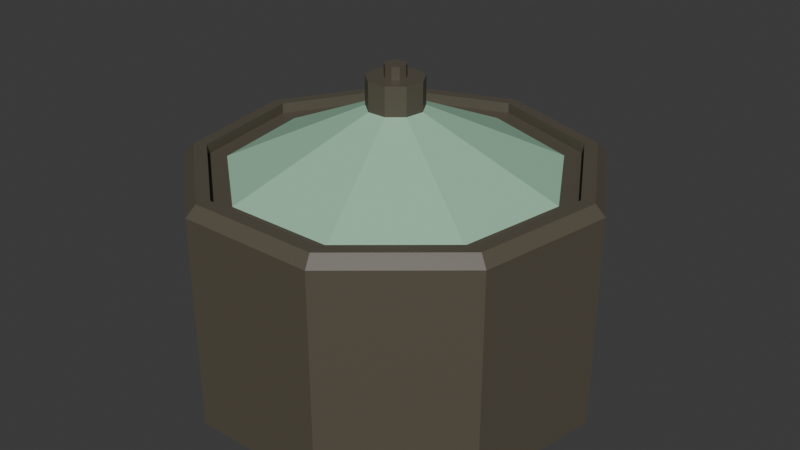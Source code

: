 # Source: rotator.blend  (saved by Blender 4.4.32; exported with 4.5.12 LTS)
import bpy
from mathutils import Matrix  # noqa: F401  (used for matrix-valued properties, if any)

bpy.ops.wm.read_factory_settings(use_empty=True)
scene = bpy.context.scene
scene.name = 'Scene'

# ---- collections
col_collection = bpy.data.collections.new('Collection'); scene.collection.children.link(col_collection)

# ---- materials (node trees are filled in below, after node groups)
mat_brown = bpy.data.materials.new('Brown')
mat_aquablue = bpy.data.materials.new('AquaBlue')

# ---- material node trees
mat_brown.use_nodes = True; mat_brown.node_tree.nodes.clear()
_N = mat_brown.node_tree.nodes; _L = mat_brown.node_tree.links
n0 = _N.new('ShaderNodeBsdfPrincipled'); n0.name = 'Principled BSDF'; n0.location = (10, 300)
n0.inputs[0].default_value = (0.09996, 0.08647, 0.06296, 1.0)
n1 = _N.new('ShaderNodeOutputMaterial'); n1.name = 'Material Output'; n1.location = (300, 300)
_L.new(n0.outputs[0], n1.inputs[0])
n1.is_active_output = True
mat_aquablue.use_nodes = True; mat_aquablue.node_tree.nodes.clear()
_N = mat_aquablue.node_tree.nodes; _L = mat_aquablue.node_tree.links
n0 = _N.new('ShaderNodeBsdfPrincipled'); n0.name = 'Principled BSDF'; n0.location = (10, 300)
n0.inputs[0].default_value = (0.3467, 0.5969, 0.423, 1.0)
n1 = _N.new('ShaderNodeOutputMaterial'); n1.name = 'Material Output'; n1.location = (300, 300)
_L.new(n0.outputs[0], n1.inputs[0])
n1.is_active_output = True

# ---- world
world_world = bpy.data.worlds.new('World'); scene.world = world_world
world_world.use_nodes = True; world_world.node_tree.nodes.clear()
_N = world_world.node_tree.nodes; _L = world_world.node_tree.links
n0 = _N.new('ShaderNodeOutputWorld'); n0.name = 'World Output'; n0.location = (300, 300)
n1 = _N.new('ShaderNodeBackground'); n1.name = 'Background'; n1.location = (10, 300)
n1.inputs[0].default_value = (0.05088, 0.05088, 0.05088, 1.0)
_L.new(n1.outputs[0], n0.inputs[0])
n0.is_active_output = True
world_world.color = (0.05088, 0.05088, 0.05088)
world_world.sun_shadow_jitter_overblur = 0.0

# ---- meshes
me_cylinder = bpy.data.meshes.new('Cylinder')
me_cylinder.from_pydata([(0.0, 0.9511, -0.5), (0.0, 1.0, -0.4541), (0.0, 0.8864, 0.5), (0.0, 1.0, 0.4541), (0.6114, 0.7286, -0.5), (0.6428, 0.766, -0.4541), (0.5698, 0.679, 0.5), (0.6428, 0.766, 0.4541), (0.9367, 0.1652, -0.5), (0.9848, 0.1736, -0.4541), (0.8729, 0.1539, 0.5), (0.9848, 0.1736, 0.4541), (0.8237, -0.4756, -0.5), (0.866, -0.5, -0.4541), (0.7677, -0.4432, 0.5), (0.866, -0.5, 0.4541), (0.3253, -0.8938, -0.5), (0.342, -0.9397, -0.4541), (0.3032, -0.833, 0.5), (0.342, -0.9397, 0.4541), (-0.3253, -0.8938, -0.5), (-0.342, -0.9397, -0.4541), (-0.3032, -0.833, 0.5), (-0.342, -0.9397, 0.4541), (-0.8237, -0.4756, -0.5), (-0.866, -0.5, -0.4541), (-0.7677, -0.4432, 0.5), (-0.866, -0.5, 0.4541), (-0.9367, 0.1652, -0.5), (-0.9848, 0.1736, -0.4541), (-0.8729, 0.1539, 0.5), (-0.9848, 0.1736, 0.4541), (-0.6114, 0.7286, -0.5), (-0.6428, 0.766, -0.4541), (-0.5698, 0.679, 0.5), (-0.6428, 0.766, 0.4541), (0.0, 1.0, -0.4541), (0.6428, 0.766, -0.4541), (0.6428, 0.766, 0.4541), (0.0, 1.0, 0.4541), (0.9848, 0.1736, -0.4541), (0.9848, 0.1736, 0.4541), (0.866, -0.5, -0.4541), (0.866, -0.5, 0.4541), (0.342, -0.9397, -0.4541), (0.342, -0.9397, 0.4541), (-0.342, -0.9397, -0.4541), (-0.342, -0.9397, 0.4541), (-0.866, -0.5, -0.4541), (-0.866, -0.5, 0.4541), (-0.9848, 0.1736, -0.4541), (-0.9848, 0.1736, 0.4541), (-0.6428, 0.766, -0.4541), (-0.6428, 0.766, 0.4541), (0.0, 1.0, -0.4541), (0.6428, 0.766, -0.4541), (0.6428, 0.766, 0.4541), (0.0, 1.0, 0.4541), (0.9848, 0.1736, -0.4541), (0.9848, 0.1736, 0.4541), (0.866, -0.5, -0.4541), (0.866, -0.5, 0.4541), (0.342, -0.9397, -0.4541), (0.342, -0.9397, 0.4541), (-0.342, -0.9397, -0.4541), (-0.342, -0.9397, 0.4541), (-0.866, -0.5, -0.4541), (-0.866, -0.5, 0.4541), (-0.9848, 0.1736, -0.4541), (-0.9848, 0.1736, 0.4541), (-0.6428, 0.766, -0.4541), (-0.6428, 0.766, 0.4541), (0.0, 1.0, -0.4541), (0.6428, 0.766, -0.4541), (0.6428, 0.766, 0.4541), (0.0, 1.0, 0.4541), (0.9848, 0.1736, -0.4541), (0.9848, 0.1736, 0.4541), (0.866, -0.5, -0.4541), (0.866, -0.5, 0.4541), (0.342, -0.9397, -0.4541), (0.342, -0.9397, 0.4541), (-0.342, -0.9397, -0.4541), (-0.342, -0.9397, 0.4541), (-0.866, -0.5, -0.4541), (-0.866, -0.5, 0.4541), (-0.9848, 0.1736, -0.4541), (-0.9848, 0.1736, 0.4541), (-0.6428, 0.766, -0.4541), (-0.6428, 0.766, 0.4541), (0.0, 1.0, -0.4541), (0.6428, 0.766, -0.4541), (0.6428, 0.766, 0.4541), (0.0, 1.0, 0.4541), (-0.6428, 0.766, -0.4541), (-0.6428, 0.766, 0.4541), (0.6428, 0.766, -0.4541), (0.9848, 0.1736, -0.4541), (0.9848, 0.1736, 0.4541), (0.6428, 0.766, 0.4541), (0.866, -0.5, -0.4541), (0.866, -0.5, 0.4541), (0.342, -0.9397, -0.4541), (0.342, -0.9397, 0.4541), (-0.342, -0.9397, -0.4541), (-0.342, -0.9397, 0.4541), (-0.866, -0.5, -0.4541), (-0.866, -0.5, 0.4541), (-0.9848, 0.1736, -0.4541), (-0.9848, 0.1736, 0.4541), (-0.6428, 0.766, -0.4541), (-0.6428, 0.766, 0.4541), (0.0, 1.0, -0.4541), (0.6428, 0.766, -0.4541), (0.6428, 0.766, 0.4541), (0.0, 1.0, 0.4541), (-0.6428, 0.766, -0.4541), (-0.6428, 0.766, 0.4541), (0.6428, 0.766, -0.4541), (0.9848, 0.1736, -0.4541), (0.9848, 0.1736, 0.4541), (0.6428, 0.766, 0.4541), (0.866, -0.5, -0.4541), (0.866, -0.5, 0.4541), (0.342, -0.9397, -0.4541), (0.342, -0.9397, 0.4541), (-0.342, -0.9397, -0.4541), (-0.342, -0.9397, 0.4541), (-0.866, -0.5, -0.4541), (-0.866, -0.5, 0.4541), (-0.9848, 0.1736, -0.4541), (-0.9848, 0.1736, 0.4541), (-0.6428, 0.766, -0.4541), (-0.6428, 0.766, 0.4541), (0.0, 1.0, -0.4541), (0.6428, 0.766, -0.4541), (0.6428, 0.766, 0.4541), (0.0, 1.0, 0.4541), (-0.6428, 0.766, -0.4541), (-0.6428, 0.766, 0.4541), (-0.342, -0.9397, -0.4541), (-0.866, -0.5, -0.4541), (-0.866, -0.5, 0.4541), (-0.342, -0.9397, 0.4541), (-0.9848, 0.1736, -0.4541), (-0.9848, 0.1736, 0.4541), (0.0, 0.9511, 0.5), (0.6114, 0.7286, 0.5), (0.9367, 0.1652, 0.5), (0.8237, -0.4756, 0.5), (0.3253, -0.8938, 0.5), (-0.3253, -0.8938, 0.5), (-0.8237, -0.4756, 0.5), (-0.9367, 0.1652, 0.5), (-0.6114, 0.7286, 0.5), (0.0, 0.792, 0.4555), (0.5091, 0.6067, 0.4555), (0.7799, 0.1375, 0.4555), (0.6859, -0.396, 0.4555), (0.2709, -0.7442, 0.4555), (-0.2709, -0.7442, 0.4555), (-0.6859, -0.396, 0.4555), (-0.7799, 0.1375, 0.4555), (-0.5091, 0.6067, 0.4555), (0.0, 0.8864, 0.4555), (0.5698, 0.679, 0.4555), (0.8729, 0.1539, 0.4555), (0.7677, -0.4432, 0.4555), (0.3032, -0.833, 0.4555), (-0.3032, -0.833, 0.4555), (-0.7677, -0.4432, 0.4555), (-0.8729, 0.1539, 0.4555), (-0.5698, 0.679, 0.4555), (-0.03365, 0.0401, 0.8343), (-0.05155, 0.00909, 0.8343), (-0.04533, -0.02617, 0.8343), (-0.0179, -0.04919, 0.8343), (0.0179, -0.04919, 0.8343), (0.04533, -0.02617, 0.8343), (0.05155, 0.00909, 0.8343), (0.03365, 0.0401, 0.8343), (1.229e-08, 0.05235, 0.8343), (0.0, 0.792, 0.4555), (0.5091, 0.6067, 0.4555), (0.7799, 0.1375, 0.4555), (0.6859, -0.396, 0.4555), (0.2709, -0.7442, 0.4555), (-0.2709, -0.7442, 0.4555), (-0.6859, -0.396, 0.4555), (-0.7799, 0.1375, 0.4555), (-0.5091, 0.6067, 0.4555), (1.095e-08, 0.137, 0.7129), (0.08807, 0.105, 0.7129), (0.1349, 0.02379, 0.7129), (0.1187, -0.0685, 0.7129), (0.04686, -0.1287, 0.7129), (-0.04686, -0.1287, 0.7129), (-0.1187, -0.0685, 0.7129), (-0.1349, 0.02379, 0.7129), (-0.08807, 0.105, 0.7129), (-0.08807, 0.105, 0.8343), (1.095e-08, 0.137, 0.8343), (-0.1349, 0.02379, 0.8343), (-0.1187, -0.0685, 0.8343), (-0.04686, -0.1287, 0.8343), (0.04686, -0.1287, 0.8343), (0.1187, -0.0685, 0.8343), (0.1349, 0.02379, 0.8343), (0.08807, 0.105, 0.8343), (-0.03365, 0.0401, 0.8852), (4.383e-08, 0.05235, 0.8852), (-0.05155, 0.00909, 0.8852), (-0.04533, -0.02617, 0.8852), (-0.0179, -0.04919, 0.8852), (0.0179, -0.04919, 0.8852), (0.04533, -0.02617, 0.8852), (0.05155, 0.00909, 0.8852), (0.03365, 0.0401, 0.8852)], [], [(33, 29, 50, 52), (13, 9, 40, 42), (23, 27, 49, 47), (1, 33, 52, 36), (17, 13, 42, 44), (3, 7, 38, 39), (27, 31, 51, 49), (7, 11, 41, 38), (26, 22, 169, 170), (21, 17, 44, 46), (1, 5, 4, 0), (7, 3, 146, 147), (5, 9, 8, 4), (11, 7, 147, 148), (9, 13, 12, 8), (15, 11, 148, 149), (13, 17, 16, 12), (19, 15, 149, 150), (17, 21, 20, 16), (23, 19, 150, 151), (21, 25, 24, 20), (27, 23, 151, 152), (25, 29, 28, 24), (31, 27, 152, 153), (29, 33, 32, 28), (35, 31, 153, 154), (33, 1, 0, 32), (3, 35, 154, 146), (0, 4, 8, 12, 16, 20, 24, 28, 32), (48, 46, 64, 66), (53, 39, 57, 71), (40, 37, 55, 58), (45, 47, 65, 63), (36, 52, 70, 54), (39, 38, 56, 57), (46, 44, 62, 64), (51, 53, 71, 69), (37, 36, 54, 55), (35, 3, 39, 53), (19, 23, 47, 45), (9, 5, 37, 40), (5, 1, 36, 37), (29, 25, 48, 50), (15, 19, 45, 43), (25, 21, 46, 48), (11, 15, 43, 41), (31, 35, 53, 51), (56, 55, 91, 92), (91, 90, 112, 113), (70, 68, 108, 110), (62, 60, 100, 102), (67, 69, 109, 107), (94, 95, 117, 116), (71, 70, 110, 111), (59, 61, 101, 98), (57, 56, 92, 93), (38, 41, 59, 56), (47, 49, 67, 65), (42, 40, 58, 60), (50, 48, 66, 68), (41, 43, 61, 59), (49, 51, 69, 67), (44, 42, 60, 62), (52, 50, 68, 70), (43, 45, 63, 61), (57, 56, 74, 75), (54, 70, 88, 72), (63, 65, 83, 81), (65, 64, 82, 83), (58, 55, 73, 76), (71, 57, 75, 89), (66, 64, 82, 84), (67, 66, 84, 85), (56, 59, 77, 74), (57, 54, 72, 75), (65, 67, 85, 83), (69, 68, 86, 87), (60, 58, 76, 78), (55, 56, 74, 73), (68, 66, 84, 86), (59, 61, 79, 77), (70, 71, 89, 88), (67, 69, 87, 85), (62, 60, 78, 80), (58, 59, 77, 76), (70, 68, 86, 88), (61, 63, 81, 79), (61, 60, 78, 79), (55, 54, 72, 73), (69, 71, 89, 87), (64, 62, 80, 82), (63, 62, 80, 81), (68, 66, 106, 108), (92, 91, 113, 114), (71, 57, 93, 95), (55, 54, 90, 91), (70, 71, 95, 94), (54, 70, 94, 90), (97, 98, 101, 100), (100, 101, 103, 102), (102, 103, 105, 104), (105, 107, 142, 143), (107, 109, 145, 142), (108, 109, 111, 110), (96, 99, 98, 97), (116, 117, 115, 112), (112, 115, 114, 113), (61, 63, 103, 101), (69, 71, 111, 109), (93, 92, 114, 115), (64, 62, 102, 104), (90, 94, 116, 112), (63, 65, 105, 103), (58, 55, 96, 97), (95, 93, 115, 117), (66, 64, 104, 106), (56, 59, 98, 99), (65, 67, 107, 105), (60, 58, 97, 100), (55, 56, 99, 96), (106, 104, 126, 128), (112, 113, 135, 134), (105, 107, 129, 127), (115, 114, 136, 137), (106, 108, 130, 128), (112, 116, 138, 134), (109, 107, 129, 131), (117, 115, 137, 139), (108, 110, 132, 130), (115, 112, 134, 137), (109, 111, 133, 131), (97, 96, 118, 119), (113, 114, 136, 135), (96, 99, 121, 118), (99, 98, 120, 121), (117, 116, 138, 139), (110, 111, 133, 132), (100, 97, 119, 122), (97, 98, 120, 119), (101, 98, 120, 123), (101, 100, 122, 123), (100, 102, 124, 122), (103, 102, 124, 125), (101, 103, 125, 123), (105, 104, 126, 127), (104, 102, 124, 126), (107, 106, 128, 129), (103, 105, 127, 125), (109, 108, 130, 131), (140, 143, 142, 141), (141, 142, 145, 144), (109, 108, 144, 145), (108, 106, 141, 144), (104, 105, 143, 140), (106, 104, 140, 141), (2, 6, 147, 146), (6, 10, 148, 147), (10, 14, 149, 148), (14, 18, 150, 149), (18, 22, 151, 150), (22, 26, 152, 151), (26, 30, 153, 152), (30, 34, 154, 153), (34, 2, 146, 154), (178, 179, 216, 215), (14, 10, 166, 167), (30, 26, 170, 171), (18, 14, 167, 168), (6, 2, 164, 165), (34, 30, 171, 172), (22, 18, 168, 169), (10, 6, 165, 166), (2, 34, 172, 164), (155, 156, 165, 164), (156, 157, 166, 165), (157, 158, 167, 166), (158, 159, 168, 167), (159, 160, 169, 168), (160, 161, 170, 169), (161, 162, 171, 170), (162, 163, 172, 171), (163, 155, 164, 172), (159, 158, 185, 186), (162, 161, 188, 189), (158, 157, 184, 185), (161, 160, 187, 188), (155, 163, 190, 182), (157, 156, 183, 184), (160, 159, 186, 187), (163, 162, 189, 190), (156, 155, 182, 183), (185, 184, 193, 194), (198, 197, 203, 202), (189, 188, 197, 198), (186, 185, 194, 195), (183, 182, 191, 192), (190, 189, 198, 199), (187, 186, 195, 196), (184, 183, 192, 193), (182, 190, 199, 191), (188, 187, 196, 197), (195, 194, 206, 205), (192, 191, 201, 208), (199, 198, 202, 200), (196, 195, 205, 204), (193, 192, 208, 207), (191, 199, 200, 201), (197, 196, 204, 203), (194, 193, 207, 206), (173, 181, 201, 200), (174, 173, 200, 202), (175, 174, 202, 203), (176, 175, 203, 204), (177, 176, 204, 205), (178, 177, 205, 206), (179, 178, 206, 207), (180, 179, 207, 208), (181, 180, 208, 201), (217, 210, 209, 211, 212, 213, 214, 215, 216), (175, 176, 213, 212), (181, 173, 209, 210), (179, 180, 217, 216), (176, 177, 214, 213), (173, 174, 211, 209), (180, 181, 210, 217), (177, 178, 215, 214), (174, 175, 212, 211)])
me_cylinder.polygons.foreach_set('material_index', [0, 0, 0, 0, 0, 0, 0, 0, 0, 0, 0, 0, 0, 0, 0, 0, 0, 0, 0, 0, 0, 0, 0, 0, 0, 0, 0, 0, 0, 0, 0, 0, 0, 0, 0, 0, 0, 0, 0, 0, 0, 0, 0, 0, 0, 0, 0, 0, 0, 0, 0, 0, 0, 0, 0, 0, 0, 0, 0, 0, 0, 0, 0, 0, 0, 0, 0, 0, 0, 0, 0, 0, 0, 0, 0, 0, 0, 0, 0, 0, 0, 0, 0, 0, 0, 0, 0, 0, 0, 0, 0, 0, 0, 0, 0, 0, 0, 0, 0, 0, 0, 0, 0, 0, 0, 0, 0, 0, 0, 0, 0, 0, 0, 0, 0, 0, 0, 0, 0, 0, 0, 0, 0, 0, 0, 0, 0, 0, 0, 0, 0, 0, 0, 0, 0, 0, 0, 0, 0, 0, 0, 0, 0, 0, 0, 0, 0, 0, 0, 0, 0, 0, 0, 0, 0, 0, 0, 0, 0, 0, 0, 0, 0, 0, 0, 0, 0, 0, 0, 0, 0, 0, 0, 0, 0, 0, 0, 0, 0, 0, 0, 0, 0, 0, 0, 0, 0, 0, 0, 0, 0, 1, 0, 1, 1, 1, 1, 1, 1, 1, 1, 0, 0, 0, 0, 0, 0, 0, 0, 0, 0, 0, 0, 0, 0, 0, 0, 0, 0, 0, 0, 0, 0, 0, 0, 0, 0])
_uv = me_cylinder.uv_layers.new(name='UVMap')
_uv.uv.foreach_set('vector', [0.5957, 0.4339, 0.5136, 0.2917, 0.5136, 0.2917, 0.5957, 0.4339, 0.9578, 0.13, 0.9864, 0.2917, 0.9864, 0.2917, 0.9578, 0.13, 0.1679, 0.02447, 0.04215, 0.13, 0.04215, 0.13, 0.1679, 0.02447, 0.75, 0.49, 0.5957, 0.4339, 0.5957, 0.4339, 0.75, 0.49, 0.8321, 0.02447, 0.9578, 0.13, 0.9578, 0.13, 0.8321, 0.02447, 0.25, 0.49, 0.4043, 0.4339, 0.4043, 0.4339, 0.25, 0.49, 0.04215, 0.13, 0.01365, 0.2917, 0.01365, 0.2917, 0.04215, 0.13, 0.4043, 0.4339, 0.4864, 0.2917, 0.4864, 0.2917, 0.4043, 0.4339, 0.06576, 0.1436, 0.1772, 0.05009, 0.1772, 0.05009, 0.06576, 0.1436, 0.6679, 0.02447, 0.8321, 0.02447, 0.8321, 0.02447, 0.6679, 0.02447, 0.75, 0.49, 0.9043, 0.4339, 0.8967, 0.4249, 0.75, 0.4783, 0.4043, 0.4339, 0.25, 0.49, 0.25, 0.4783, 0.3967, 0.4249, 0.9043, 0.4339, 0.9864, 0.2917, 0.9748, 0.2896, 0.8967, 0.4249, 0.4864, 0.2917, 0.4043, 0.4339, 0.3967, 0.4249, 0.4748, 0.2896, 0.9864, 0.2917, 0.9578, 0.13, 0.9477, 0.1359, 0.9748, 0.2896, 0.4578, 0.13, 0.4864, 0.2917, 0.4748, 0.2896, 0.4477, 0.1359, 0.9578, 0.13, 0.8321, 0.02447, 0.8281, 0.0355, 0.9477, 0.1359, 0.3321, 0.02447, 0.4578, 0.13, 0.4477, 0.1359, 0.3281, 0.0355, 0.8321, 0.02447, 0.6679, 0.02447, 0.6719, 0.0355, 0.8281, 0.0355, 0.1679, 0.02447, 0.3321, 0.02447, 0.3281, 0.0355, 0.1719, 0.0355, 0.6679, 0.02447, 0.5422, 0.13, 0.5523, 0.1359, 0.6719, 0.0355, 0.04215, 0.13, 0.1679, 0.02447, 0.1719, 0.0355, 0.05231, 0.1359, 0.5422, 0.13, 0.5136, 0.2917, 0.5252, 0.2896, 0.5523, 0.1359, 0.01365, 0.2917, 0.04215, 0.13, 0.05231, 0.1359, 0.0252, 0.2896, 0.5136, 0.2917, 0.5957, 0.4339, 0.6033, 0.4249, 0.5252, 0.2896, 0.09573, 0.4339, 0.01365, 0.2917, 0.0252, 0.2896, 0.1033, 0.4249, 0.5957, 0.4339, 0.75, 0.49, 0.75, 0.4783, 0.6033, 0.4249, 0.25, 0.49, 0.09573, 0.4339, 0.1033, 0.4249, 0.25, 0.4783, 0.75, 0.4783, 0.8967, 0.4249, 0.9748, 0.2896, 0.9477, 0.1359, 0.8281, 0.0355, 0.6719, 0.0355, 0.5523, 0.1359, 0.5252, 0.2896, 0.6033, 0.4249, 0.5422, 0.13, 0.6679, 0.02447, 0.6679, 0.02447, 0.5422, 0.13, 0.09573, 0.4339, 0.25, 0.49, 0.25, 0.49, 0.09573, 0.4339, 0.9864, 0.2917, 0.9043, 0.4339, 0.9043, 0.4339, 0.9864, 0.2917, 0.3321, 0.02447, 0.1679, 0.02447, 0.1679, 0.02447, 0.3321, 0.02447, 0.75, 0.49, 0.5957, 0.4339, 0.5957, 0.4339, 0.75, 0.49, 0.25, 0.49, 0.4043, 0.4339, 0.4043, 0.4339, 0.25, 0.49, 0.6679, 0.02447, 0.8321, 0.02447, 0.8321, 0.02447, 0.6679, 0.02447, 0.01365, 0.2917, 0.09573, 0.4339, 0.09573, 0.4339, 0.01365, 0.2917, 0.9043, 0.4339, 0.75, 0.49, 0.75, 0.49, 0.9043, 0.4339, 0.09573, 0.4339, 0.25, 0.49, 0.25, 0.49, 0.09573, 0.4339, 0.3321, 0.02447, 0.1679, 0.02447, 0.1679, 0.02447, 0.3321, 0.02447, 0.9864, 0.2917, 0.9043, 0.4339, 0.9043, 0.4339, 0.9864, 0.2917, 0.9043, 0.4339, 0.75, 0.49, 0.75, 0.49, 0.9043, 0.4339, 0.5136, 0.2917, 0.5422, 0.13, 0.5422, 0.13, 0.5136, 0.2917, 0.4578, 0.13, 0.3321, 0.02447, 0.3321, 0.02447, 0.4578, 0.13, 0.5422, 0.13, 0.6679, 0.02447, 0.6679, 0.02447, 0.5422, 0.13, 0.4864, 0.2917, 0.4578, 0.13, 0.4578, 0.13, 0.4864, 0.2917, 0.01365, 0.2917, 0.09573, 0.4339, 0.09573, 0.4339, 0.01365, 0.2917, 0.8889, 0.977, 0.8889, 0.523, 0.8889, 0.523, 0.8889, 0.977, 0.9043, 0.4339, 0.75, 0.49, 0.75, 0.49, 0.9043, 0.4339, 0.5957, 0.4339, 0.5136, 0.2917, 0.5136, 0.2917, 0.5957, 0.4339, 0.8321, 0.02447, 0.9578, 0.13, 0.9578, 0.13, 0.8321, 0.02447, 0.04215, 0.13, 0.01365, 0.2917, 0.01365, 0.2917, 0.04215, 0.13, 0.1111, 0.523, 0.1111, 0.977, 0.1111, 0.977, 0.1111, 0.523, 0.1111, 0.977, 0.1111, 0.523, 0.1111, 0.523, 0.1111, 0.977, 0.4864, 0.2917, 0.4578, 0.13, 0.4578, 0.13, 0.4864, 0.2917, 0.25, 0.49, 0.4043, 0.4339, 0.4043, 0.4339, 0.25, 0.49, 0.4043, 0.4339, 0.4864, 0.2917, 0.4864, 0.2917, 0.4043, 0.4339, 0.1679, 0.02447, 0.04215, 0.13, 0.04215, 0.13, 0.1679, 0.02447, 0.9578, 0.13, 0.9864, 0.2917, 0.9864, 0.2917, 0.9578, 0.13, 0.5136, 0.2917, 0.5422, 0.13, 0.5422, 0.13, 0.5136, 0.2917, 0.4864, 0.2917, 0.4578, 0.13, 0.4578, 0.13, 0.4864, 0.2917, 0.04215, 0.13, 0.01365, 0.2917, 0.01365, 0.2917, 0.04215, 0.13, 0.8321, 0.02447, 0.9578, 0.13, 0.9578, 0.13, 0.8321, 0.02447, 0.5957, 0.4339, 0.5136, 0.2917, 0.5136, 0.2917, 0.5957, 0.4339, 0.4578, 0.13, 0.3321, 0.02447, 0.3321, 0.02447, 0.4578, 0.13, 1.0, 0.977, 0.8889, 0.977, 0.8889, 0.977, 1.0, 0.977, 4.47e-08, 0.523, 0.1111, 0.523, 0.1111, 0.523, 4.47e-08, 0.523, 0.5556, 0.977, 0.1679, 0.02447, 0.1679, 0.02447, 0.5556, 0.977, 0.1679, 0.02447, 0.4444, 0.523, 0.4444, 0.523, 0.1679, 0.02447, 0.7778, 0.523, 0.8889, 0.523, 0.8889, 0.523, 0.7778, 0.523, 0.1111, 0.977, 4.47e-08, 0.977, 4.47e-08, 0.977, 0.1111, 0.977, 0.3333, 0.523, 0.4444, 0.523, 0.4444, 0.523, 0.3333, 0.523, 0.3333, 0.977, 0.3333, 0.523, 0.3333, 0.523, 0.3333, 0.977, 0.8889, 0.977, 0.7778, 0.977, 0.7778, 0.977, 0.8889, 0.977, 4.47e-08, 0.977, 4.47e-08, 0.523, 4.47e-08, 0.523, 4.47e-08, 0.977, 0.4444, 0.977, 0.3333, 0.977, 0.3333, 0.977, 0.4444, 0.977, 0.2222, 0.977, 0.2222, 0.523, 0.2222, 0.523, 0.2222, 0.977, 0.6667, 0.523, 0.7778, 0.523, 0.7778, 0.523, 0.6667, 0.523, 0.8889, 0.523, 0.8889, 0.977, 0.8889, 0.977, 0.8889, 0.523, 0.2222, 0.523, 0.3333, 0.523, 0.3333, 0.523, 0.2222, 0.523, 0.7778, 0.977, 0.6667, 0.977, 0.6667, 0.977, 0.7778, 0.977, 0.1111, 0.523, 0.1111, 0.977, 0.1111, 0.977, 0.1111, 0.523, 0.3333, 0.977, 0.2222, 0.977, 0.2222, 0.977, 0.3333, 0.977, 0.5556, 0.523, 0.6667, 0.523, 0.6667, 0.523, 0.5556, 0.523, 0.7778, 0.523, 0.7778, 0.977, 0.7778, 0.977, 0.7778, 0.523, 0.1111, 0.523, 0.2222, 0.523, 0.2222, 0.523, 0.1111, 0.523, 0.6667, 0.977, 0.3321, 0.02447, 0.3321, 0.02447, 0.6667, 0.977, 0.6667, 0.977, 0.6667, 0.523, 0.6667, 0.523, 0.6667, 0.977, 0.8889, 0.523, 1.0, 0.523, 1.0, 0.523, 0.8889, 0.523, 0.2222, 0.977, 0.1111, 0.977, 0.1111, 0.977, 0.2222, 0.977, 0.4444, 0.523, 0.5556, 0.523, 0.5556, 0.523, 0.4444, 0.523, 0.3321, 0.02447, 0.5556, 0.523, 0.5556, 0.523, 0.3321, 0.02447, 0.5136, 0.2917, 0.5422, 0.13, 0.5422, 0.13, 0.5136, 0.2917, 0.8889, 0.977, 0.8889, 0.523, 0.8889, 0.523, 0.8889, 0.977, 0.09573, 0.4339, 0.25, 0.49, 0.25, 0.49, 0.09573, 0.4339, 0.9043, 0.4339, 0.75, 0.49, 0.75, 0.49, 0.9043, 0.4339, 0.1111, 0.523, 0.1111, 0.977, 0.1111, 0.977, 0.1111, 0.523, 0.75, 0.49, 0.5957, 0.4339, 0.5957, 0.4339, 0.75, 0.49, 0.7778, 0.523, 0.7778, 0.977, 0.6667, 0.977, 0.6667, 0.523, 0.6667, 0.523, 0.6667, 0.977, 0.3321, 0.02447, 0.5556, 0.523, 0.5556, 0.523, 0.5556, 0.977, 0.1679, 0.02447, 0.4444, 0.523, 0.1679, 0.02447, 0.04215, 0.13, 0.04215, 0.13, 0.1679, 0.02447, 0.04215, 0.13, 0.01365, 0.2917, 0.01365, 0.2917, 0.04215, 0.13, 0.2222, 0.523, 0.2222, 0.977, 0.1111, 0.977, 0.1111, 0.523, 0.8889, 0.523, 0.8889, 0.977, 0.7778, 0.977, 0.7778, 0.523, 0.1111, 0.523, 0.1111, 0.977, 4.47e-08, 0.977, 1.0, 0.523, 4.47e-08, 0.523, 4.47e-08, 0.977, 0.8889, 0.977, 0.8889, 0.523, 0.4578, 0.13, 0.3321, 0.02447, 0.3321, 0.02447, 0.4578, 0.13, 0.01365, 0.2917, 0.09573, 0.4339, 0.09573, 0.4339, 0.01365, 0.2917, 0.25, 0.49, 0.4043, 0.4339, 0.4043, 0.4339, 0.25, 0.49, 0.6679, 0.02447, 0.8321, 0.02447, 0.8321, 0.02447, 0.6679, 0.02447, 0.75, 0.49, 0.5957, 0.4339, 0.5957, 0.4339, 0.75, 0.49, 0.3321, 0.02447, 0.1679, 0.02447, 0.1679, 0.02447, 0.3321, 0.02447, 0.9864, 0.2917, 0.9043, 0.4339, 0.9043, 0.4339, 0.9864, 0.2917, 0.09573, 0.4339, 0.25, 0.49, 0.25, 0.49, 0.09573, 0.4339, 0.5422, 0.13, 0.6679, 0.02447, 0.6679, 0.02447, 0.5422, 0.13, 0.4043, 0.4339, 0.4864, 0.2917, 0.4864, 0.2917, 0.4043, 0.4339, 0.1679, 0.02447, 0.04215, 0.13, 0.04215, 0.13, 0.1679, 0.02447, 0.9578, 0.13, 0.9864, 0.2917, 0.9864, 0.2917, 0.9578, 0.13, 0.8889, 0.523, 0.8889, 0.977, 0.8889, 0.977, 0.8889, 0.523, 0.3333, 0.523, 0.4444, 0.523, 0.4444, 0.523, 0.3333, 0.523, 0.75, 0.49, 0.9043, 0.4339, 0.9043, 0.4339, 0.75, 0.49, 0.4444, 0.977, 0.3333, 0.977, 0.3333, 0.977, 0.4444, 0.977, 4.47e-08, 0.977, 0.8889, 0.977, 0.8889, 0.977, 4.47e-08, 0.977, 0.5422, 0.13, 0.5136, 0.2917, 0.5136, 0.2917, 0.5422, 0.13, 1.0, 0.523, 0.1111, 0.523, 0.1111, 0.523, 1.0, 0.523, 0.01365, 0.2917, 0.04215, 0.13, 0.04215, 0.13, 0.01365, 0.2917, 0.1111, 0.977, 4.47e-08, 0.977, 4.47e-08, 0.977, 0.1111, 0.977, 0.5136, 0.2917, 0.5957, 0.4339, 0.5957, 0.4339, 0.5136, 0.2917, 4.47e-08, 0.977, 1.0, 0.523, 1.0, 0.523, 4.47e-08, 0.977, 0.2222, 0.977, 0.1111, 0.977, 0.1111, 0.977, 0.2222, 0.977, 0.7778, 0.523, 0.8889, 0.523, 0.8889, 0.523, 0.7778, 0.523, 0.8889, 0.523, 0.8889, 0.977, 0.8889, 0.977, 0.8889, 0.523, 0.8889, 0.523, 0.8889, 0.977, 0.8889, 0.977, 0.8889, 0.523, 0.8889, 0.977, 0.7778, 0.977, 0.7778, 0.977, 0.8889, 0.977, 0.1111, 0.977, 0.1111, 0.523, 0.1111, 0.523, 0.1111, 0.977, 0.1111, 0.523, 0.1111, 0.977, 0.1111, 0.977, 0.1111, 0.523, 0.6667, 0.523, 0.7778, 0.523, 0.7778, 0.523, 0.6667, 0.523, 0.7778, 0.523, 0.7778, 0.977, 0.7778, 0.977, 0.7778, 0.523, 0.4578, 0.13, 0.4864, 0.2917, 0.4864, 0.2917, 0.4578, 0.13, 0.6667, 0.977, 0.6667, 0.523, 0.6667, 0.523, 0.6667, 0.977, 0.9578, 0.13, 0.8321, 0.02447, 0.8321, 0.02447, 0.9578, 0.13, 0.3321, 0.02447, 0.5556, 0.523, 0.5556, 0.523, 0.3321, 0.02447, 0.6667, 0.977, 0.3321, 0.02447, 0.3321, 0.02447, 0.6667, 0.977, 0.1679, 0.02447, 0.4444, 0.523, 0.4444, 0.523, 0.1679, 0.02447, 0.4444, 0.523, 0.5556, 0.523, 0.5556, 0.523, 0.4444, 0.523, 0.3333, 0.977, 0.3333, 0.523, 0.3333, 0.523, 0.3333, 0.977, 0.5556, 0.977, 0.1679, 0.02447, 0.1679, 0.02447, 0.5556, 0.977, 0.2222, 0.977, 0.2222, 0.523, 0.2222, 0.523, 0.2222, 0.977, 0.4444, 0.523, 0.4444, 0.977, 0.3333, 0.977, 0.3333, 0.523, 0.3333, 0.523, 0.3333, 0.977, 0.2222, 0.977, 0.2222, 0.523, 0.2222, 0.977, 0.2222, 0.523, 0.2222, 0.523, 0.2222, 0.977, 0.5136, 0.2917, 0.5422, 0.13, 0.5422, 0.13, 0.5136, 0.2917, 0.4444, 0.523, 0.1679, 0.02447, 0.1679, 0.02447, 0.4444, 0.523, 0.5422, 0.13, 0.6679, 0.02447, 0.6679, 0.02447, 0.5422, 0.13, 0.25, 0.4627, 0.3867, 0.413, 0.3967, 0.4249, 0.25, 0.4783, 0.3867, 0.413, 0.4595, 0.2869, 0.4748, 0.2896, 0.3967, 0.4249, 0.4595, 0.2869, 0.4342, 0.1436, 0.4477, 0.1359, 0.4748, 0.2896, 0.4342, 0.1436, 0.3228, 0.05009, 0.3281, 0.0355, 0.4477, 0.1359, 0.3228, 0.05009, 0.1772, 0.05009, 0.1719, 0.0355, 0.3281, 0.0355, 0.1772, 0.05009, 0.06576, 0.1436, 0.05231, 0.1359, 0.1719, 0.0355, 0.06576, 0.1436, 0.04049, 0.2869, 0.0252, 0.2896, 0.05231, 0.1359, 0.04049, 0.2869, 0.1133, 0.413, 0.1033, 0.4249, 0.0252, 0.2896, 0.1133, 0.413, 0.25, 0.4627, 0.25, 0.4783, 0.1033, 0.4249, 0.3912, 0.1685, 0.4106, 0.2783, 0.4106, 0.2783, 0.3912, 0.1685, 0.4342, 0.1436, 0.4595, 0.2869, 0.4595, 0.2869, 0.4342, 0.1436, 0.04049, 0.2869, 0.06576, 0.1436, 0.06576, 0.1436, 0.04049, 0.2869, 0.3228, 0.05009, 0.4342, 0.1436, 0.4342, 0.1436, 0.3228, 0.05009, 0.3867, 0.413, 0.25, 0.4627, 0.25, 0.4627, 0.3867, 0.413, 0.1133, 0.413, 0.04049, 0.2869, 0.04049, 0.2869, 0.1133, 0.413, 0.1772, 0.05009, 0.3228, 0.05009, 0.3228, 0.05009, 0.1772, 0.05009, 0.4595, 0.2869, 0.3867, 0.413, 0.3867, 0.413, 0.4595, 0.2869, 0.25, 0.4627, 0.1133, 0.413, 0.1133, 0.413, 0.25, 0.4627, 0.25, 0.4401, 0.3722, 0.3956, 0.3867, 0.413, 0.25, 0.4627, 0.3722, 0.3956, 0.4372, 0.283, 0.4595, 0.2869, 0.3867, 0.413, 0.4372, 0.283, 0.4146, 0.155, 0.4342, 0.1436, 0.4595, 0.2869, 0.4146, 0.155, 0.315, 0.07139, 0.3228, 0.05009, 0.4342, 0.1436, 0.315, 0.07139, 0.185, 0.07139, 0.1772, 0.05009, 0.3228, 0.05009, 0.185, 0.07139, 0.08539, 0.155, 0.06576, 0.1436, 0.1772, 0.05009, 0.08539, 0.155, 0.06282, 0.283, 0.04049, 0.2869, 0.06576, 0.1436, 0.06282, 0.283, 0.1278, 0.3956, 0.1133, 0.413, 0.04049, 0.2869, 0.1278, 0.3956, 0.25, 0.4401, 0.25, 0.4627, 0.1133, 0.413, 0.315, 0.07139, 0.4146, 0.155, 0.4146, 0.155, 0.315, 0.07139, 0.06282, 0.283, 0.08539, 0.155, 0.08539, 0.155, 0.06282, 0.283, 0.4146, 0.155, 0.4372, 0.283, 0.4372, 0.283, 0.4146, 0.155, 0.08539, 0.155, 0.185, 0.07139, 0.185, 0.07139, 0.08539, 0.155, 0.25, 0.4401, 0.1278, 0.3956, 0.1278, 0.3956, 0.25, 0.4401, 0.4372, 0.283, 0.3722, 0.3956, 0.3722, 0.3956, 0.4372, 0.283, 0.185, 0.07139, 0.315, 0.07139, 0.315, 0.07139, 0.185, 0.07139, 0.1278, 0.3956, 0.06282, 0.283, 0.06282, 0.283, 0.1278, 0.3956, 0.3722, 0.3956, 0.25, 0.4401, 0.25, 0.4401, 0.3722, 0.3956, 0.4146, 0.155, 0.4372, 0.283, 0.4372, 0.283, 0.4146, 0.155, 0.06282, 0.283, 0.08539, 0.155, 0.08539, 0.155, 0.06282, 0.283, 0.06282, 0.283, 0.08539, 0.155, 0.08539, 0.155, 0.06282, 0.283, 0.315, 0.07139, 0.4146, 0.155, 0.4146, 0.155, 0.315, 0.07139, 0.3722, 0.3956, 0.25, 0.4401, 0.25, 0.4401, 0.3722, 0.3956, 0.1278, 0.3956, 0.06282, 0.283, 0.06282, 0.283, 0.1278, 0.3956, 0.185, 0.07139, 0.315, 0.07139, 0.315, 0.07139, 0.185, 0.07139, 0.4372, 0.283, 0.3722, 0.3956, 0.3722, 0.3956, 0.4372, 0.283, 0.25, 0.4401, 0.1278, 0.3956, 0.1278, 0.3956, 0.25, 0.4401, 0.08539, 0.155, 0.185, 0.07139, 0.185, 0.07139, 0.08539, 0.155, 0.315, 0.07139, 0.4146, 0.155, 0.4146, 0.155, 0.315, 0.07139, 0.3722, 0.3956, 0.25, 0.4401, 0.25, 0.4401, 0.3722, 0.3956, 0.1278, 0.3956, 0.06282, 0.283, 0.06282, 0.283, 0.1278, 0.3956, 0.185, 0.07139, 0.315, 0.07139, 0.315, 0.07139, 0.185, 0.07139, 0.4372, 0.283, 0.3722, 0.3956, 0.3722, 0.3956, 0.4372, 0.283, 0.25, 0.4401, 0.1278, 0.3956, 0.1278, 0.3956, 0.25, 0.4401, 0.08539, 0.155, 0.185, 0.07139, 0.185, 0.07139, 0.08539, 0.155, 0.4146, 0.155, 0.4372, 0.283, 0.4372, 0.283, 0.4146, 0.155, 0.1452, 0.3749, 0.25, 0.4131, 0.25, 0.4401, 0.1278, 0.3956, 0.08943, 0.2783, 0.1452, 0.3749, 0.1278, 0.3956, 0.06282, 0.283, 0.1088, 0.1685, 0.08943, 0.2783, 0.06282, 0.283, 0.08539, 0.155, 0.1942, 0.09678, 0.1088, 0.1685, 0.08539, 0.155, 0.185, 0.07139, 0.3058, 0.09678, 0.1942, 0.09678, 0.185, 0.07139, 0.315, 0.07139, 0.3912, 0.1685, 0.3058, 0.09678, 0.315, 0.07139, 0.4146, 0.155, 0.4106, 0.2783, 0.3912, 0.1685, 0.4146, 0.155, 0.4372, 0.283, 0.3548, 0.3749, 0.4106, 0.2783, 0.4372, 0.283, 0.3722, 0.3956, 0.25, 0.4131, 0.3548, 0.3749, 0.3722, 0.3956, 0.25, 0.4401, 0.3548, 0.3749, 0.25, 0.4131, 0.1452, 0.3749, 0.08943, 0.2783, 0.1088, 0.1685, 0.1942, 0.09678, 0.3058, 0.09678, 0.3912, 0.1685, 0.4106, 0.2783, 0.1088, 0.1685, 0.1942, 0.09678, 0.1942, 0.09678, 0.1088, 0.1685, 0.25, 0.4131, 0.1452, 0.3749, 0.1452, 0.3749, 0.25, 0.4131, 0.4106, 0.2783, 0.3548, 0.3749, 0.3548, 0.3749, 0.4106, 0.2783, 0.1942, 0.09678, 0.3058, 0.09678, 0.3058, 0.09678, 0.1942, 0.09678, 0.1452, 0.3749, 0.08943, 0.2783, 0.08943, 0.2783, 0.1452, 0.3749, 0.3548, 0.3749, 0.25, 0.4131, 0.25, 0.4131, 0.3548, 0.3749, 0.3058, 0.09678, 0.3912, 0.1685, 0.3912, 0.1685, 0.3058, 0.09678, 0.08943, 0.2783, 0.1088, 0.1685, 0.1088, 0.1685, 0.08943, 0.2783])
me_cylinder.materials.append(mat_brown)
me_cylinder.materials.append(mat_aquablue)
me_cylinder.update()

# ---- objects
ob_cylinder = bpy.data.objects.new('Cylinder', me_cylinder)

# ---- transforms, parenting, visibility, modifiers, constraints
ob_cylinder.location = (0.0, 0.0, 0.0)
ob_cylinder.scale = (1.0, 1.0, 1.148)

# ---- collection membership
col_collection.objects.link(ob_cylinder)

# ---- scene / render settings (as saved in the file)
scene.frame_start = 1; scene.frame_end = 250; scene.frame_set(1)
scene.render.engine = 'BLENDER_EEVEE_NEXT'
bpy.context.view_layer.update()

# ---- added for rendering (the .blend has no active camera and no usable light): camera, sun
cam_auto = bpy.data.cameras.new('AutoCamera')
cam_auto.lens = 50.0
cam_auto.sensor_width = 36.0
cam_auto.clip_end = 1000.0
ob_auto_camera = bpy.data.objects.new('AutoCamera', cam_auto)
scene.collection.objects.link(ob_auto_camera)
ob_auto_camera.location = (2.95086, -3.51087, 2.58184)
ob_auto_camera.rotation_euler = (1.09748, -7.21219e-08, 0.694738)
scene.camera = ob_auto_camera
light_auto_sun = bpy.data.lights.new('AutoSun', 'SUN')
light_auto_sun.energy = 3.0
light_auto_sun.angle = 0.0523599
ob_auto_sun = bpy.data.objects.new('AutoSun', light_auto_sun)
scene.collection.objects.link(ob_auto_sun)
ob_auto_sun.rotation_euler = (0.872665, 0.174533, 0.523599)
bpy.context.view_layer.update()
